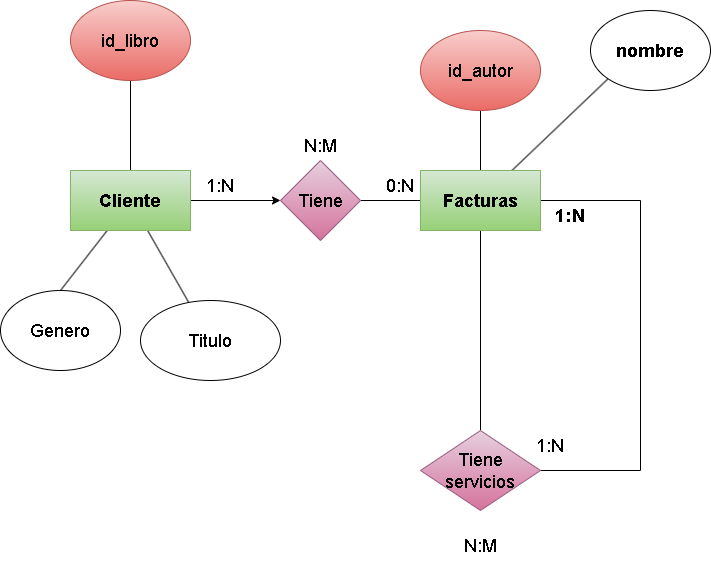

The diagram above was exported from draw.io. Its source (the exported page's mxGraphModel, read from the mxfile embedded in the PNG):
<mxGraphModel dx="642" dy="1139" grid="1" gridSize="10" guides="1" tooltips="1" connect="1" arrows="1" fold="1" page="1" pageScale="1" pageWidth="850" pageHeight="1100" math="0" shadow="0">
  <root>
    <mxCell id="0" />
    <mxCell id="1" parent="0" />
    <mxCell id="2" style="edgeStyle=none;html=1;entryX=0.5;entryY=0;entryDx=0;entryDy=0;fontSize=18;endArrow=none;endFill=0;" edge="1" parent="1" source="6" target="7">
      <mxGeometry relative="1" as="geometry" />
    </mxCell>
    <mxCell id="3" style="edgeStyle=none;html=1;fontSize=18;endArrow=classic;endFill=1;" edge="1" parent="1" source="6" target="9">
      <mxGeometry relative="1" as="geometry" />
    </mxCell>
    <mxCell id="4" style="edgeStyle=none;html=1;fontSize=18;endArrow=none;endFill=0;" edge="1" parent="1" source="6" target="13">
      <mxGeometry relative="1" as="geometry" />
    </mxCell>
    <mxCell id="5" style="edgeStyle=none;html=1;fontSize=18;endArrow=none;endFill=0;" edge="1" parent="1" source="6" target="14">
      <mxGeometry relative="1" as="geometry" />
    </mxCell>
    <mxCell id="6" value="&lt;b&gt;&lt;font style=&quot;font-size: 18px;&quot;&gt;Cliente&lt;/font&gt;&lt;/b&gt;" style="rounded=0;whiteSpace=wrap;html=1;fillColor=#d5e8d4;gradientColor=#97d077;strokeColor=#82b366;" vertex="1" parent="1">
      <mxGeometry x="110" y="240" width="120" height="60" as="geometry" />
    </mxCell>
    <mxCell id="7" value="Genero" style="ellipse;whiteSpace=wrap;html=1;fontSize=18;" vertex="1" parent="1">
      <mxGeometry x="40" y="360" width="120" height="80" as="geometry" />
    </mxCell>
    <mxCell id="8" style="edgeStyle=none;html=1;entryX=0;entryY=0.5;entryDx=0;entryDy=0;fontSize=18;endArrow=none;endFill=0;" edge="1" parent="1" source="9" target="12">
      <mxGeometry relative="1" as="geometry" />
    </mxCell>
    <mxCell id="9" value="Tiene" style="rhombus;whiteSpace=wrap;html=1;fontSize=18;fillColor=#e6d0de;gradientColor=#d5739d;strokeColor=#996185;" vertex="1" parent="1">
      <mxGeometry x="320" y="230" width="80" height="80" as="geometry" />
    </mxCell>
    <mxCell id="10" style="edgeStyle=none;html=1;fontSize=18;endArrow=none;endFill=0;" edge="1" parent="1" source="12" target="15">
      <mxGeometry relative="1" as="geometry" />
    </mxCell>
    <mxCell id="20" style="edgeStyle=none;html=1;entryX=0;entryY=1;entryDx=0;entryDy=0;endArrow=none;endFill=0;" edge="1" parent="1" source="12" target="19">
      <mxGeometry relative="1" as="geometry" />
    </mxCell>
    <mxCell id="25" style="edgeStyle=none;html=1;endArrow=none;endFill=0;" edge="1" parent="1" source="12" target="24">
      <mxGeometry relative="1" as="geometry" />
    </mxCell>
    <mxCell id="29" style="edgeStyle=none;html=1;endArrow=none;endFill=0;" edge="1" parent="1" source="12">
      <mxGeometry relative="1" as="geometry">
        <mxPoint x="680" y="270" as="targetPoint" />
      </mxGeometry>
    </mxCell>
    <mxCell id="12" value="&lt;span style=&quot;font-size: 18px;&quot;&gt;&lt;b&gt;Facturas&lt;/b&gt;&lt;/span&gt;" style="rounded=0;whiteSpace=wrap;html=1;fillColor=#d5e8d4;gradientColor=#97d077;strokeColor=#82b366;" vertex="1" parent="1">
      <mxGeometry x="460" y="240" width="120" height="60" as="geometry" />
    </mxCell>
    <mxCell id="13" value="Titulo" style="ellipse;whiteSpace=wrap;html=1;fontSize=18;" vertex="1" parent="1">
      <mxGeometry x="180" y="370" width="140" height="80" as="geometry" />
    </mxCell>
    <mxCell id="14" value="id_libro" style="ellipse;whiteSpace=wrap;html=1;fontSize=18;fillColor=#f8cecc;gradientColor=#ea6b66;strokeColor=#b85450;" vertex="1" parent="1">
      <mxGeometry x="110" y="70" width="120" height="80" as="geometry" />
    </mxCell>
    <mxCell id="15" value="id_autor" style="ellipse;whiteSpace=wrap;html=1;fontSize=18;fillColor=#f8cecc;gradientColor=#ea6b66;strokeColor=#b85450;" vertex="1" parent="1">
      <mxGeometry x="460" y="100" width="120" height="80" as="geometry" />
    </mxCell>
    <mxCell id="16" value="1:N" style="text;html=1;strokeColor=none;fillColor=none;align=center;verticalAlign=middle;whiteSpace=wrap;rounded=0;fontSize=18;" vertex="1" parent="1">
      <mxGeometry x="230" y="240" width="60" height="30" as="geometry" />
    </mxCell>
    <mxCell id="17" value="0:N" style="text;html=1;strokeColor=none;fillColor=none;align=center;verticalAlign=middle;whiteSpace=wrap;rounded=0;fontSize=18;" vertex="1" parent="1">
      <mxGeometry x="410" y="240" width="60" height="30" as="geometry" />
    </mxCell>
    <mxCell id="18" value="N:M" style="text;html=1;strokeColor=none;fillColor=none;align=center;verticalAlign=middle;whiteSpace=wrap;rounded=0;fontSize=18;" vertex="1" parent="1">
      <mxGeometry x="330" y="200" width="60" height="30" as="geometry" />
    </mxCell>
    <mxCell id="19" value="&lt;b&gt;&lt;font style=&quot;font-size: 18px;&quot;&gt;nombre&lt;/font&gt;&lt;/b&gt;" style="ellipse;whiteSpace=wrap;html=1;" vertex="1" parent="1">
      <mxGeometry x="630" y="80" width="120" height="80" as="geometry" />
    </mxCell>
    <mxCell id="28" style="edgeStyle=none;html=1;endArrow=none;endFill=0;" edge="1" parent="1" source="24">
      <mxGeometry relative="1" as="geometry">
        <mxPoint x="680" y="540" as="targetPoint" />
      </mxGeometry>
    </mxCell>
    <mxCell id="24" value="Tiene servicios" style="rhombus;whiteSpace=wrap;html=1;fontSize=18;fillColor=#e6d0de;gradientColor=#d5739d;strokeColor=#996185;" vertex="1" parent="1">
      <mxGeometry x="460" y="500" width="120" height="80" as="geometry" />
    </mxCell>
    <mxCell id="30" value="" style="endArrow=none;html=1;" edge="1" parent="1">
      <mxGeometry width="50" height="50" relative="1" as="geometry">
        <mxPoint x="680" y="540" as="sourcePoint" />
        <mxPoint x="680" y="270" as="targetPoint" />
      </mxGeometry>
    </mxCell>
    <mxCell id="31" value="&lt;b&gt;&lt;font style=&quot;font-size: 18px;&quot;&gt;1:N&lt;/font&gt;&lt;/b&gt;" style="text;html=1;strokeColor=none;fillColor=none;align=center;verticalAlign=middle;whiteSpace=wrap;rounded=0;" vertex="1" parent="1">
      <mxGeometry x="580" y="270" width="60" height="30" as="geometry" />
    </mxCell>
    <mxCell id="32" value="1:N" style="text;html=1;strokeColor=none;fillColor=none;align=center;verticalAlign=middle;whiteSpace=wrap;rounded=0;fontSize=18;" vertex="1" parent="1">
      <mxGeometry x="560" y="500" width="60" height="30" as="geometry" />
    </mxCell>
    <mxCell id="33" value="N:M" style="text;html=1;strokeColor=none;fillColor=none;align=center;verticalAlign=middle;whiteSpace=wrap;rounded=0;fontSize=18;" vertex="1" parent="1">
      <mxGeometry x="490" y="600" width="60" height="30" as="geometry" />
    </mxCell>
  </root>
</mxGraphModel>